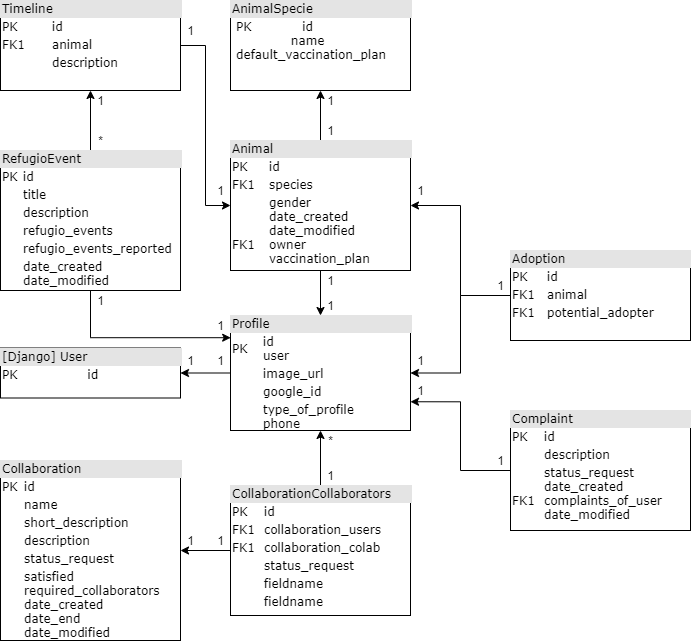

The diagram above was exported from draw.io. Its source (the exported page's mxGraphModel, read from the mxfile embedded in the PNG):
<mxGraphModel dx="1245" dy="601" grid="1" gridSize="10" guides="1" tooltips="1" connect="1" arrows="1" fold="1" page="1" pageScale="1" pageWidth="1100" pageHeight="850" background="#ffffff" math="0" shadow="0">
  <root>
    <mxCell id="0" />
    <mxCell id="1" parent="0" />
    <mxCell id="2ed32ef02a7f4228-1" value="&lt;div style=&quot;box-sizing: border-box ; width: 100% ; background: #e4e4e4 ; padding: 2px&quot;&gt;AnimalSpecie&lt;/div&gt;&lt;table style=&quot;width: 100% ; font-size: 1em&quot; cellpadding=&quot;2&quot; cellspacing=&quot;0&quot;&gt;&lt;tbody&gt;&lt;tr&gt;&lt;td&gt;&lt;br&gt;&lt;/td&gt;&lt;td&gt;PK&amp;nbsp; &amp;nbsp; &amp;nbsp; &amp;nbsp; &amp;nbsp; &amp;nbsp; id&lt;br&gt;&amp;nbsp; &amp;nbsp; &amp;nbsp; &amp;nbsp; &amp;nbsp; &amp;nbsp; &amp;nbsp;name&lt;br&gt;default_vaccination_plan&lt;/td&gt;&lt;/tr&gt;&lt;/tbody&gt;&lt;/table&gt;" style="verticalAlign=top;align=left;overflow=fill;html=1;rounded=0;shadow=0;comic=0;labelBackgroundColor=none;strokeWidth=1;fontFamily=Verdana;fontSize=12" parent="1" vertex="1">
      <mxGeometry x="230" y="10" width="180" height="90" as="geometry" />
    </mxCell>
    <mxCell id="2ed32ef02a7f4228-2" value="&lt;div style=&quot;box-sizing: border-box ; width: 100% ; background: #e4e4e4 ; padding: 2px&quot;&gt;Collaboration&lt;/div&gt;&lt;table style=&quot;width: 100% ; font-size: 1em&quot; cellpadding=&quot;2&quot; cellspacing=&quot;0&quot;&gt;&lt;tbody&gt;&lt;tr&gt;&lt;td&gt;PK&lt;/td&gt;&lt;td&gt;id&lt;/td&gt;&lt;/tr&gt;&lt;tr&gt;&lt;td&gt;&lt;br&gt;&lt;/td&gt;&lt;td&gt;name&lt;/td&gt;&lt;/tr&gt;&lt;tr&gt;&lt;td&gt;&lt;/td&gt;&lt;td&gt;short_description&lt;/td&gt;&lt;/tr&gt;&lt;tr&gt;&lt;td&gt;&lt;br&gt;&lt;/td&gt;&lt;td&gt;description&lt;br&gt;&lt;/td&gt;&lt;/tr&gt;&lt;tr&gt;&lt;td&gt;&lt;br&gt;&lt;/td&gt;&lt;td&gt;status_request&lt;br&gt;&lt;/td&gt;&lt;/tr&gt;&lt;tr&gt;&lt;td&gt;&lt;br&gt;&lt;/td&gt;&lt;td&gt;satisfied&lt;br&gt;required_collaborators&lt;br&gt;date_created&lt;br&gt;date_end&lt;br&gt;date_modified&lt;/td&gt;&lt;/tr&gt;&lt;/tbody&gt;&lt;/table&gt;" style="verticalAlign=top;align=left;overflow=fill;html=1;rounded=0;shadow=0;comic=0;labelBackgroundColor=none;strokeWidth=1;fontFamily=Verdana;fontSize=12" parent="1" vertex="1">
      <mxGeometry y="470" width="180" height="180" as="geometry" />
    </mxCell>
    <mxCell id="2ed32ef02a7f4228-3" value="&lt;div style=&quot;box-sizing: border-box ; width: 100% ; background: #e4e4e4 ; padding: 2px&quot;&gt;[Django] User&lt;/div&gt;&lt;table style=&quot;width: 100% ; font-size: 1em&quot; cellpadding=&quot;2&quot; cellspacing=&quot;0&quot;&gt;&lt;tbody&gt;&lt;tr&gt;&lt;td&gt;PK&lt;br&gt;&lt;/td&gt;&lt;td&gt;&amp;nbsp; &amp;nbsp; &amp;nbsp; &amp;nbsp;id&lt;/td&gt;&lt;/tr&gt;&lt;tr&gt;&lt;td&gt;&lt;/td&gt;&lt;td&gt;&lt;br&gt;&lt;/td&gt;&lt;/tr&gt;&lt;tr&gt;&lt;td&gt;&lt;/td&gt;&lt;td&gt;&lt;br&gt;&lt;/td&gt;&lt;/tr&gt;&lt;tr&gt;&lt;td&gt;&lt;br&gt;&lt;/td&gt;&lt;td&gt;&lt;br&gt;&lt;/td&gt;&lt;/tr&gt;&lt;/tbody&gt;&lt;/table&gt;" style="verticalAlign=top;align=left;overflow=fill;html=1;rounded=0;shadow=0;comic=0;labelBackgroundColor=none;strokeWidth=1;fontFamily=Verdana;fontSize=12" parent="1" vertex="1">
      <mxGeometry y="357.5" width="180" height="50" as="geometry" />
    </mxCell>
    <mxCell id="h-W9-fbH0SxoGSbiSyQK-4" value="" style="edgeStyle=orthogonalEdgeStyle;rounded=0;orthogonalLoop=1;jettySize=auto;html=1;" edge="1" parent="1" source="2ed32ef02a7f4228-4" target="2ed32ef02a7f4228-3">
      <mxGeometry relative="1" as="geometry" />
    </mxCell>
    <mxCell id="2ed32ef02a7f4228-4" value="&lt;div style=&quot;box-sizing: border-box ; width: 100% ; background: #e4e4e4 ; padding: 2px&quot;&gt;Profile&lt;/div&gt;&lt;table style=&quot;width: 100% ; font-size: 1em&quot; cellpadding=&quot;2&quot; cellspacing=&quot;0&quot;&gt;&lt;tbody&gt;&lt;tr&gt;&lt;td&gt;PK&lt;/td&gt;&lt;td&gt;id&lt;br&gt;user&lt;/td&gt;&lt;/tr&gt;&lt;tr&gt;&lt;td&gt;&lt;br&gt;&lt;/td&gt;&lt;td&gt;image_url&lt;/td&gt;&lt;/tr&gt;&lt;tr&gt;&lt;td&gt;&lt;/td&gt;&lt;td&gt;google_id&lt;/td&gt;&lt;/tr&gt;&lt;tr&gt;&lt;td&gt;&lt;br&gt;&lt;/td&gt;&lt;td&gt;type_of_profile&lt;br&gt;phone&lt;br&gt;&lt;/td&gt;&lt;/tr&gt;&lt;/tbody&gt;&lt;/table&gt;" style="verticalAlign=top;align=left;overflow=fill;html=1;rounded=0;shadow=0;comic=0;labelBackgroundColor=none;strokeWidth=1;fontFamily=Verdana;fontSize=12" parent="1" vertex="1">
      <mxGeometry x="230" y="325" width="180" height="115" as="geometry" />
    </mxCell>
    <mxCell id="h-W9-fbH0SxoGSbiSyQK-3" value="" style="edgeStyle=orthogonalEdgeStyle;rounded=0;orthogonalLoop=1;jettySize=auto;html=1;" edge="1" parent="1" source="2ed32ef02a7f4228-5" target="2ed32ef02a7f4228-1">
      <mxGeometry relative="1" as="geometry" />
    </mxCell>
    <mxCell id="h-W9-fbH0SxoGSbiSyQK-7" value="" style="edgeStyle=orthogonalEdgeStyle;rounded=0;orthogonalLoop=1;jettySize=auto;html=1;" edge="1" parent="1" source="2ed32ef02a7f4228-5" target="2ed32ef02a7f4228-4">
      <mxGeometry relative="1" as="geometry" />
    </mxCell>
    <mxCell id="2ed32ef02a7f4228-5" value="&lt;div style=&quot;box-sizing: border-box ; width: 100% ; background: #e4e4e4 ; padding: 2px&quot;&gt;Animal&lt;/div&gt;&lt;table style=&quot;width: 100% ; font-size: 1em&quot; cellpadding=&quot;2&quot; cellspacing=&quot;0&quot;&gt;&lt;tbody&gt;&lt;tr&gt;&lt;td&gt;PK&lt;/td&gt;&lt;td&gt;id&lt;/td&gt;&lt;/tr&gt;&lt;tr&gt;&lt;td&gt;FK1&lt;br&gt;&lt;/td&gt;&lt;td&gt;species&lt;/td&gt;&lt;/tr&gt;&lt;tr&gt;&lt;td&gt;FK1&lt;/td&gt;&lt;td&gt;gender&lt;br&gt;date_created&lt;br&gt;date_modified&lt;br&gt;owner&lt;br&gt;vaccination_plan&lt;br&gt;&lt;br&gt;&lt;br&gt;&lt;/td&gt;&lt;/tr&gt;&lt;/tbody&gt;&lt;/table&gt;" style="verticalAlign=top;align=left;overflow=fill;html=1;rounded=0;shadow=0;comic=0;labelBackgroundColor=none;strokeWidth=1;fontFamily=Verdana;fontSize=12" parent="1" vertex="1">
      <mxGeometry x="230" y="150" width="180" height="130" as="geometry" />
    </mxCell>
    <mxCell id="h-W9-fbH0SxoGSbiSyQK-29" value="" style="edgeStyle=orthogonalEdgeStyle;rounded=0;orthogonalLoop=1;jettySize=auto;html=1;entryX=0;entryY=0.5;entryDx=0;entryDy=0;" edge="1" parent="1" source="2ed32ef02a7f4228-11" target="2ed32ef02a7f4228-5">
      <mxGeometry relative="1" as="geometry" />
    </mxCell>
    <mxCell id="2ed32ef02a7f4228-11" value="&lt;div style=&quot;box-sizing: border-box ; width: 100% ; background: #e4e4e4 ; padding: 2px&quot;&gt;Timeline&lt;/div&gt;&lt;table style=&quot;width: 100% ; font-size: 1em&quot; cellpadding=&quot;2&quot; cellspacing=&quot;0&quot;&gt;&lt;tbody&gt;&lt;tr&gt;&lt;td&gt;PK&lt;/td&gt;&lt;td&gt;id&lt;/td&gt;&lt;/tr&gt;&lt;tr&gt;&lt;td&gt;FK1&lt;/td&gt;&lt;td&gt;animal&lt;/td&gt;&lt;/tr&gt;&lt;tr&gt;&lt;td&gt;&lt;/td&gt;&lt;td&gt;description&lt;/td&gt;&lt;/tr&gt;&lt;/tbody&gt;&lt;/table&gt;" style="verticalAlign=top;align=left;overflow=fill;html=1;rounded=0;shadow=0;comic=0;labelBackgroundColor=none;strokeWidth=1;fontFamily=Verdana;fontSize=12" parent="1" vertex="1">
      <mxGeometry y="10" width="180" height="90" as="geometry" />
    </mxCell>
    <mxCell id="h-W9-fbH0SxoGSbiSyQK-12" value="" style="edgeStyle=orthogonalEdgeStyle;rounded=0;orthogonalLoop=1;jettySize=auto;html=1;" edge="1" parent="1" source="2ed32ef02a7f4228-12" target="2ed32ef02a7f4228-2">
      <mxGeometry relative="1" as="geometry" />
    </mxCell>
    <mxCell id="h-W9-fbH0SxoGSbiSyQK-13" value="" style="edgeStyle=orthogonalEdgeStyle;rounded=0;orthogonalLoop=1;jettySize=auto;html=1;" edge="1" parent="1" source="2ed32ef02a7f4228-12" target="2ed32ef02a7f4228-4">
      <mxGeometry relative="1" as="geometry" />
    </mxCell>
    <mxCell id="2ed32ef02a7f4228-12" value="&lt;div style=&quot;box-sizing: border-box ; width: 100% ; background: #e4e4e4 ; padding: 2px&quot;&gt;CollaborationCollaborators&lt;/div&gt;&lt;table style=&quot;width: 100% ; font-size: 1em&quot; cellpadding=&quot;2&quot; cellspacing=&quot;0&quot;&gt;&lt;tbody&gt;&lt;tr&gt;&lt;td&gt;PK&lt;/td&gt;&lt;td&gt;id&lt;/td&gt;&lt;/tr&gt;&lt;tr&gt;&lt;td&gt;FK1&lt;/td&gt;&lt;td&gt;collaboration_users&lt;/td&gt;&lt;/tr&gt;&lt;tr&gt;&lt;td&gt;FK1&lt;/td&gt;&lt;td&gt;collaboration_colab&lt;/td&gt;&lt;/tr&gt;&lt;tr&gt;&lt;td&gt;&lt;br&gt;&lt;/td&gt;&lt;td&gt;status_request&lt;br&gt;&lt;/td&gt;&lt;/tr&gt;&lt;tr&gt;&lt;td&gt;&lt;br&gt;&lt;/td&gt;&lt;td&gt;fieldname&lt;br&gt;&lt;/td&gt;&lt;/tr&gt;&lt;tr&gt;&lt;td&gt;&lt;br&gt;&lt;/td&gt;&lt;td&gt;fieldname&lt;br&gt;&lt;/td&gt;&lt;/tr&gt;&lt;/tbody&gt;&lt;/table&gt;" style="verticalAlign=top;align=left;overflow=fill;html=1;rounded=0;shadow=0;comic=0;labelBackgroundColor=none;strokeWidth=1;fontFamily=Verdana;fontSize=12" parent="1" vertex="1">
      <mxGeometry x="230" y="495" width="180" height="130" as="geometry" />
    </mxCell>
    <mxCell id="h-W9-fbH0SxoGSbiSyQK-2" style="edgeStyle=orthogonalEdgeStyle;rounded=0;orthogonalLoop=1;jettySize=auto;html=1;exitX=0.5;exitY=1;exitDx=0;exitDy=0;" edge="1" parent="1" source="2ed32ef02a7f4228-5" target="2ed32ef02a7f4228-5">
      <mxGeometry relative="1" as="geometry" />
    </mxCell>
    <mxCell id="h-W9-fbH0SxoGSbiSyQK-10" value="" style="edgeStyle=orthogonalEdgeStyle;rounded=0;orthogonalLoop=1;jettySize=auto;html=1;entryX=1;entryY=0.5;entryDx=0;entryDy=0;" edge="1" parent="1" source="h-W9-fbH0SxoGSbiSyQK-8" target="2ed32ef02a7f4228-5">
      <mxGeometry relative="1" as="geometry">
        <mxPoint x="400" y="305" as="targetPoint" />
      </mxGeometry>
    </mxCell>
    <mxCell id="h-W9-fbH0SxoGSbiSyQK-8" value="&lt;div style=&quot;box-sizing: border-box ; width: 100% ; background: #e4e4e4 ; padding: 2px&quot;&gt;Adoption&lt;/div&gt;&lt;table style=&quot;width: 100% ; font-size: 1em&quot; cellpadding=&quot;2&quot; cellspacing=&quot;0&quot;&gt;&lt;tbody&gt;&lt;tr&gt;&lt;td&gt;PK&lt;/td&gt;&lt;td&gt;id&lt;/td&gt;&lt;/tr&gt;&lt;tr&gt;&lt;td&gt;FK1&lt;/td&gt;&lt;td&gt;animal&lt;/td&gt;&lt;/tr&gt;&lt;tr&gt;&lt;td&gt;FK1&lt;/td&gt;&lt;td&gt;potential_adopter&lt;/td&gt;&lt;/tr&gt;&lt;/tbody&gt;&lt;/table&gt;" style="verticalAlign=top;align=left;overflow=fill;html=1;rounded=0;shadow=0;comic=0;labelBackgroundColor=none;strokeWidth=1;fontFamily=Verdana;fontSize=12" vertex="1" parent="1">
      <mxGeometry x="510" y="260" width="180" height="90" as="geometry" />
    </mxCell>
    <mxCell id="h-W9-fbH0SxoGSbiSyQK-11" value="" style="edgeStyle=orthogonalEdgeStyle;rounded=0;orthogonalLoop=1;jettySize=auto;html=1;entryX=1;entryY=0.5;entryDx=0;entryDy=0;exitX=0;exitY=0.5;exitDx=0;exitDy=0;" edge="1" parent="1" source="h-W9-fbH0SxoGSbiSyQK-8" target="2ed32ef02a7f4228-4">
      <mxGeometry relative="1" as="geometry">
        <mxPoint x="510" y="417.5" as="sourcePoint" />
        <mxPoint x="440" y="347.5" as="targetPoint" />
      </mxGeometry>
    </mxCell>
    <mxCell id="2" value="1" style="text;html=1;align=center;verticalAlign=middle;resizable=0;points=[];autosize=1;" vertex="1" parent="1">
      <mxGeometry x="210" y="540" width="20" height="20" as="geometry" />
    </mxCell>
    <mxCell id="h-W9-fbH0SxoGSbiSyQK-14" value="1" style="text;html=1;align=center;verticalAlign=middle;resizable=0;points=[];autosize=1;" vertex="1" parent="1">
      <mxGeometry x="180" y="540" width="20" height="20" as="geometry" />
    </mxCell>
    <mxCell id="h-W9-fbH0SxoGSbiSyQK-15" value="1" style="text;html=1;align=center;verticalAlign=middle;resizable=0;points=[];autosize=1;" vertex="1" parent="1">
      <mxGeometry x="320" y="475" width="20" height="20" as="geometry" />
    </mxCell>
    <mxCell id="h-W9-fbH0SxoGSbiSyQK-16" value="*" style="text;html=1;align=center;verticalAlign=middle;resizable=0;points=[];autosize=1;" vertex="1" parent="1">
      <mxGeometry x="320" y="440" width="20" height="20" as="geometry" />
    </mxCell>
    <mxCell id="h-W9-fbH0SxoGSbiSyQK-17" value="1" style="text;html=1;align=center;verticalAlign=middle;resizable=0;points=[];autosize=1;" vertex="1" parent="1">
      <mxGeometry x="180" y="360" width="20" height="20" as="geometry" />
    </mxCell>
    <mxCell id="h-W9-fbH0SxoGSbiSyQK-18" value="1" style="text;html=1;align=center;verticalAlign=middle;resizable=0;points=[];autosize=1;" vertex="1" parent="1">
      <mxGeometry x="210" y="360" width="20" height="20" as="geometry" />
    </mxCell>
    <mxCell id="h-W9-fbH0SxoGSbiSyQK-19" value="1" style="text;html=1;align=center;verticalAlign=middle;resizable=0;points=[];autosize=1;" vertex="1" parent="1">
      <mxGeometry x="320" y="280" width="20" height="20" as="geometry" />
    </mxCell>
    <mxCell id="h-W9-fbH0SxoGSbiSyQK-20" value="1" style="text;html=1;align=center;verticalAlign=middle;resizable=0;points=[];autosize=1;" vertex="1" parent="1">
      <mxGeometry x="320" y="305" width="20" height="20" as="geometry" />
    </mxCell>
    <mxCell id="h-W9-fbH0SxoGSbiSyQK-21" value="1" style="text;html=1;align=center;verticalAlign=middle;resizable=0;points=[];autosize=1;" vertex="1" parent="1">
      <mxGeometry x="320" y="100" width="20" height="20" as="geometry" />
    </mxCell>
    <mxCell id="h-W9-fbH0SxoGSbiSyQK-22" value="1" style="text;html=1;align=center;verticalAlign=middle;resizable=0;points=[];autosize=1;" vertex="1" parent="1">
      <mxGeometry x="320" y="130" width="20" height="20" as="geometry" />
    </mxCell>
    <mxCell id="h-W9-fbH0SxoGSbiSyQK-23" value="1" style="text;html=1;align=center;verticalAlign=middle;resizable=0;points=[];autosize=1;" vertex="1" parent="1">
      <mxGeometry x="490" y="285" width="20" height="20" as="geometry" />
    </mxCell>
    <mxCell id="h-W9-fbH0SxoGSbiSyQK-24" value="1" style="text;html=1;align=center;verticalAlign=middle;resizable=0;points=[];autosize=1;" vertex="1" parent="1">
      <mxGeometry x="410" y="190" width="20" height="20" as="geometry" />
    </mxCell>
    <mxCell id="h-W9-fbH0SxoGSbiSyQK-25" value="1" style="text;html=1;align=center;verticalAlign=middle;resizable=0;points=[];autosize=1;" vertex="1" parent="1">
      <mxGeometry x="410" y="360" width="20" height="20" as="geometry" />
    </mxCell>
    <mxCell id="h-W9-fbH0SxoGSbiSyQK-26" value="&lt;div style=&quot;box-sizing: border-box ; width: 100% ; background: #e4e4e4 ; padding: 2px&quot;&gt;Complaint&lt;/div&gt;&lt;table style=&quot;width: 100% ; font-size: 1em&quot; cellpadding=&quot;2&quot; cellspacing=&quot;0&quot;&gt;&lt;tbody&gt;&lt;tr&gt;&lt;td&gt;PK&lt;/td&gt;&lt;td&gt;id&lt;/td&gt;&lt;/tr&gt;&lt;tr&gt;&lt;td&gt;&lt;br&gt;&lt;/td&gt;&lt;td&gt;description&lt;/td&gt;&lt;/tr&gt;&lt;tr&gt;&lt;td&gt;FK1&lt;/td&gt;&lt;td&gt;status_request&lt;br&gt;date_created&lt;br&gt;complaints_of_user&lt;br&gt;date_modified&lt;br&gt;&lt;br&gt;&lt;/td&gt;&lt;/tr&gt;&lt;/tbody&gt;&lt;/table&gt;" style="verticalAlign=top;align=left;overflow=fill;html=1;rounded=0;shadow=0;comic=0;labelBackgroundColor=none;strokeWidth=1;fontFamily=Verdana;fontSize=12" vertex="1" parent="1">
      <mxGeometry x="510" y="420" width="180" height="120" as="geometry" />
    </mxCell>
    <mxCell id="h-W9-fbH0SxoGSbiSyQK-42" value="" style="edgeStyle=orthogonalEdgeStyle;rounded=0;orthogonalLoop=1;jettySize=auto;html=1;entryX=1;entryY=0.75;entryDx=0;entryDy=0;exitX=0;exitY=0.5;exitDx=0;exitDy=0;" edge="1" parent="1" source="h-W9-fbH0SxoGSbiSyQK-26" target="2ed32ef02a7f4228-4">
      <mxGeometry relative="1" as="geometry">
        <mxPoint x="490" y="490" as="sourcePoint" />
      </mxGeometry>
    </mxCell>
    <mxCell id="h-W9-fbH0SxoGSbiSyQK-28" value="1" style="text;html=1;align=center;verticalAlign=middle;resizable=0;points=[];autosize=1;" vertex="1" parent="1">
      <mxGeometry x="490" y="460" width="20" height="20" as="geometry" />
    </mxCell>
    <mxCell id="h-W9-fbH0SxoGSbiSyQK-41" value="1" style="text;html=1;align=center;verticalAlign=middle;resizable=0;points=[];autosize=1;" vertex="1" parent="1">
      <mxGeometry x="410" y="390" width="20" height="20" as="geometry" />
    </mxCell>
    <mxCell id="h-W9-fbH0SxoGSbiSyQK-30" value="1" style="text;html=1;align=center;verticalAlign=middle;resizable=0;points=[];autosize=1;" vertex="1" parent="1">
      <mxGeometry x="180" y="30" width="20" height="20" as="geometry" />
    </mxCell>
    <mxCell id="h-W9-fbH0SxoGSbiSyQK-31" value="1" style="text;html=1;align=center;verticalAlign=middle;resizable=0;points=[];autosize=1;" vertex="1" parent="1">
      <mxGeometry x="210" y="190" width="20" height="20" as="geometry" />
    </mxCell>
    <mxCell id="h-W9-fbH0SxoGSbiSyQK-34" value="" style="edgeStyle=orthogonalEdgeStyle;rounded=0;orthogonalLoop=1;jettySize=auto;html=1;entryX=0.001;entryY=0.193;entryDx=0;entryDy=0;entryPerimeter=0;" edge="1" parent="1" source="h-W9-fbH0SxoGSbiSyQK-32" target="2ed32ef02a7f4228-4">
      <mxGeometry relative="1" as="geometry">
        <mxPoint x="90" y="350" as="targetPoint" />
        <Array as="points">
          <mxPoint x="90" y="347" />
        </Array>
      </mxGeometry>
    </mxCell>
    <mxCell id="h-W9-fbH0SxoGSbiSyQK-36" value="" style="edgeStyle=orthogonalEdgeStyle;rounded=0;orthogonalLoop=1;jettySize=auto;html=1;" edge="1" parent="1" source="h-W9-fbH0SxoGSbiSyQK-32" target="2ed32ef02a7f4228-11">
      <mxGeometry relative="1" as="geometry" />
    </mxCell>
    <mxCell id="h-W9-fbH0SxoGSbiSyQK-32" value="&lt;div style=&quot;box-sizing: border-box ; width: 100% ; background: #e4e4e4 ; padding: 2px&quot;&gt;RefugioEvent&lt;/div&gt;&lt;table style=&quot;width: 100% ; font-size: 1em&quot; cellpadding=&quot;2&quot; cellspacing=&quot;0&quot;&gt;&lt;tbody&gt;&lt;tr&gt;&lt;td&gt;PK&lt;/td&gt;&lt;td&gt;id&lt;/td&gt;&lt;/tr&gt;&lt;tr&gt;&lt;td&gt;&lt;br&gt;&lt;/td&gt;&lt;td&gt;title&lt;/td&gt;&lt;/tr&gt;&lt;tr&gt;&lt;td&gt;&lt;/td&gt;&lt;td&gt;description&lt;/td&gt;&lt;/tr&gt;&lt;tr&gt;&lt;td&gt;&lt;br&gt;&lt;/td&gt;&lt;td&gt;refugio_events&lt;br&gt;&lt;/td&gt;&lt;/tr&gt;&lt;tr&gt;&lt;td&gt;&lt;br&gt;&lt;/td&gt;&lt;td&gt;refugio_events_reported&lt;/td&gt;&lt;/tr&gt;&lt;tr&gt;&lt;td&gt;&lt;br&gt;&lt;/td&gt;&lt;td&gt;date_created&lt;br&gt;date_modified&lt;br&gt;&lt;br&gt;&lt;br&gt;&lt;br&gt;&lt;/td&gt;&lt;/tr&gt;&lt;/tbody&gt;&lt;/table&gt;" style="verticalAlign=top;align=left;overflow=fill;html=1;rounded=0;shadow=0;comic=0;labelBackgroundColor=none;strokeWidth=1;fontFamily=Verdana;fontSize=12" vertex="1" parent="1">
      <mxGeometry y="160" width="180" height="140" as="geometry" />
    </mxCell>
    <mxCell id="h-W9-fbH0SxoGSbiSyQK-37" value="*" style="text;html=1;align=center;verticalAlign=middle;resizable=0;points=[];autosize=1;" vertex="1" parent="1">
      <mxGeometry x="90" y="140" width="20" height="20" as="geometry" />
    </mxCell>
    <mxCell id="h-W9-fbH0SxoGSbiSyQK-38" value="1" style="text;html=1;align=center;verticalAlign=middle;resizable=0;points=[];autosize=1;" vertex="1" parent="1">
      <mxGeometry x="90" y="100" width="20" height="20" as="geometry" />
    </mxCell>
    <mxCell id="h-W9-fbH0SxoGSbiSyQK-39" value="1" style="text;html=1;align=center;verticalAlign=middle;resizable=0;points=[];autosize=1;" vertex="1" parent="1">
      <mxGeometry x="90" y="300" width="20" height="20" as="geometry" />
    </mxCell>
    <mxCell id="h-W9-fbH0SxoGSbiSyQK-40" value="1" style="text;html=1;align=center;verticalAlign=middle;resizable=0;points=[];autosize=1;" vertex="1" parent="1">
      <mxGeometry x="210" y="325" width="20" height="20" as="geometry" />
    </mxCell>
  </root>
</mxGraphModel>